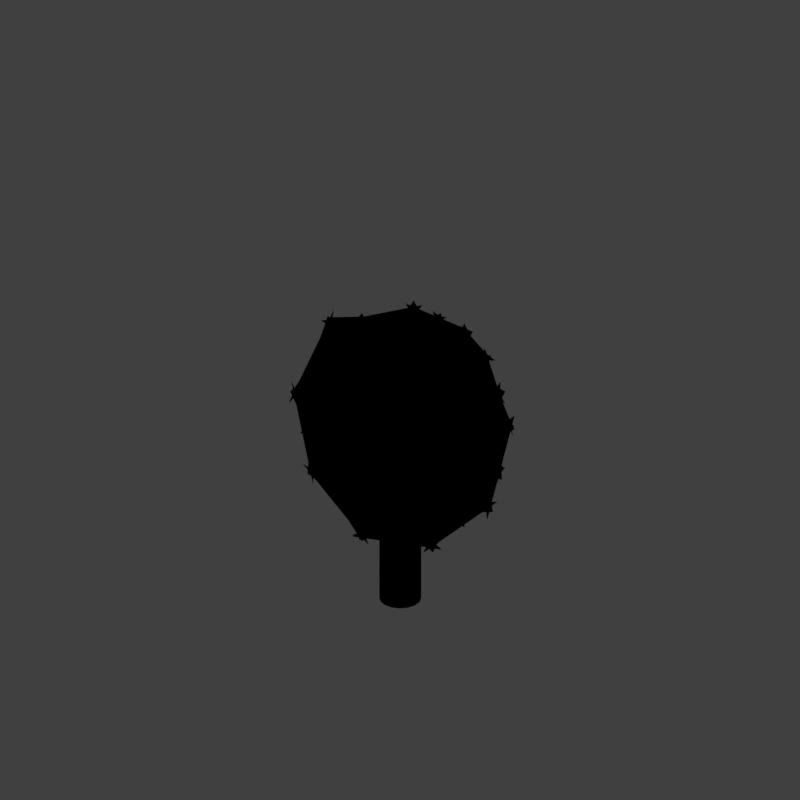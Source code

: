 # Source: ts1_V001.blend  (saved by Blender 2.79.0; exported with 4.5.12 LTS)
import bpy
from mathutils import Matrix  # noqa: F401  (used for matrix-valued properties, if any)

bpy.ops.wm.read_factory_settings(use_empty=True)
scene = bpy.context.scene
scene.name = 'Scene'

# ---- collections
col_collection_1 = bpy.data.collections.new('Collection 1'); scene.collection.children.link(col_collection_1)

# ---- materials (node trees are filled in below, after node groups)
mat_bush_alpha_sansdisplace = bpy.data.materials.new('bush alpha sansdisplace')
mat_bush_alpha_sansdisplace.alpha_threshold = 0.0
mat_bush_alpha_sansdisplace.use_transparent_shadow = False
mat_bush_alpha_sansdisplace.diffuse_color = (0.227, 0.4072, 0.07036, 1.0)
mat_bush_alpha_sansdisplace.roughness = 0.5
mat_bush = bpy.data.materials.new('Bush')
mat_bush.alpha_threshold = 0.0
mat_bush.use_transparent_shadow = False
mat_bush.diffuse_color = (0.2437, 0.3946, 0.07795, 1.0)
mat_bush.specular_color = (0.3115, 0.5312, 0.09198)
mat_bush.roughness = 0.5
mat_bush.specular_intensity = 0.8686
mat_guide = bpy.data.materials.new('guide')
mat_guide.alpha_threshold = 0.0
mat_guide.use_transparent_shadow = False
mat_guide.diffuse_color = (1.0, 0.0, 0.004819, 1.0)
mat_guide.roughness = 0.5
mat_bark_001 = bpy.data.materials.new('Bark.001')
mat_bark_001.alpha_threshold = 0.0
mat_bark_001.use_transparent_shadow = False
mat_bark_001.diffuse_color = (0.3728, 0.2156, 0.1402, 1.0)
mat_bark_001.roughness = 0.5
mat_bark_001.specular_intensity = 0.173
mat_bark_001.line_color = (0.0, 0.0, 0.0, 1.0)
mat_bark_stump_001 = bpy.data.materials.new('Bark_stump.001')
mat_bark_stump_001.alpha_threshold = 0.0
mat_bark_stump_001.use_transparent_shadow = False
mat_bark_stump_001.roughness = 0.5

# ---- material node trees

# ---- world
world_world = bpy.data.worlds.new('World'); scene.world = world_world
world_world.color = (0.05088, 0.05088, 0.05088)
world_world.use_sun_shadow = False
world_world.sun_shadow_jitter_overblur = 0.0
world_world.cycles.sampling_method = 'MANUAL'
world_world.light_settings.distance = 0.0

# ---- cameras
cam_camera = bpy.data.cameras.new('Camera')
cam_camera.type = 'ORTHO'
cam_camera.sensor_fit = 'HORIZONTAL'
cam_camera.clip_start = 220.0
cam_camera.clip_end = 340.0
cam_camera.lens = 35.0
cam_camera.sensor_width = 1.0
cam_camera.sensor_height = 18.0
cam_camera.ortho_scale = 8.486
cam_camera.shift_x = -0.000345
cam_camera.shift_y = 0.25
cam_camera.dof.focus_distance = 0.0
cam_camera.dof.aperture_fstop = 128.0
cam_camera.dof.aperture_blades = 6

# ---- lights
light_lightdome = bpy.data.lights.new('LightDome', 'SUN')
light_lightdome.transmission_factor = 0.0
light_lightdome.angle = 0.1993
light_lightdome.energy = 0.1
light_lightdome.shadow_buffer_clip_start = 0.5
light_lightdome.shadow_soft_size = 0.1
light_lightdome.shadow_cascade_max_distance = 1000.0
light_fillerlight = bpy.data.lights.new('FillerLight', 'SUN')
light_fillerlight.transmission_factor = 0.0
light_fillerlight.angle = 0.9273
light_fillerlight.energy = 0.5
light_fillerlight.shadow_buffer_clip_start = 0.5
light_fillerlight.shadow_soft_size = 0.5
light_fillerlight.shadow_cascade_max_distance = 1000.0
light_mainlight = bpy.data.lights.new('MainLight', 'SUN')
light_mainlight.transmission_factor = 0.0
light_mainlight.angle = 0.9273
light_mainlight.energy = 1.3
light_mainlight.shadow_buffer_clip_start = 0.5
light_mainlight.shadow_soft_size = 0.5
light_mainlight.shadow_cascade_max_distance = 1000.0

# ---- meshes
me_icosphere = bpy.data.meshes.new('Icosphere')
me_icosphere.from_pydata([(-0.07874, -0.0154, -1.323), (0.89, -0.6458, -0.6355), (-0.3565, -1.065, -0.4473), (-1.043, 0.05406, -0.4304), (-0.2453, 1.092, -0.4177), (0.8438, 0.7232, -0.453), (0.2724, -0.9173, 0.9965), (-0.6742, -0.5955, 0.9498), (-0.7246, 0.5128, 0.8977), (0.2961, 0.8718, 0.8212), (0.9286, -0.03302, 0.8051), (-0.05229, -0.02623, 1.064), (-0.2795, -0.611, -1.265), (0.4749, -0.3144, -1.35), (0.2493, -1.091, -0.7504), (1.038, -0.00984, -0.7412), (0.5797, 0.2855, -1.23), (-0.607, 0.111, -1.238), (-0.8481, -0.5541, -0.5206), (-0.0499, 0.6672, -1.182), (-0.7371, 0.7034, -0.5401), (0.4298, 1.012, -0.6944), (1.059, -0.5179, 0.113), (1.152, 0.2931, -0.02086), (-0.06001, -1.227, 0.2514), (0.6087, -1.074, -0.01178), (-1.06, -0.299, 0.2233), (-0.6964, -0.942, 0.1127), (-0.5685, 1.059, 0.2576), (-1.033, 0.4649, 0.06099), (0.7809, 0.9579, 0.1262), (0.1235, 1.249, 0.01394), (0.6395, -0.6716, 0.7951), (-0.3232, -0.8821, 0.9915), (-0.8314, 0.02244, 0.958), (-0.175, 0.8162, 1.063), (0.7803, 0.4492, 0.8929), (0.08811, -0.6332, 0.9631), (0.5353, -0.1592, 1.067), (-0.4593, -0.3163, 1.048), (-0.3666, 0.2926, 1.035), (0.2708, 0.387, 1.017), (-0.2488, -0.7092, -1.214), (-0.09645, -0.5878, -1.357), (-0.1411, -0.7502, -1.221), (-0.06611, -0.6922, -1.293), (-0.2022, -0.5477, -1.336), (-0.01196, 0.08558, -1.319), (0.09506, 0.04639, -1.325), (0.09363, -0.07935, -1.334), (-0.01421, -0.1172, -1.335), (0.4114, -0.4152, -1.346), (0.6024, -0.4178, -1.245), (0.4434, -0.5186, -1.299), (0.5723, -0.3173, -1.297), (0.5369, -0.5184, -1.25), (0.8272, -0.7441, -0.6324), (0.7736, -0.75, -0.7612), (0.8755, -0.5917, -0.7663), (0.804, -0.6561, -0.8488), (0.4059, -0.9825, -0.9064), (0.2342, -1.039, -0.8809), (0.3132, -0.9901, -0.9661), (0.4237, -1.033, -0.7685), (0.3462, -1.092, -0.6977), (-0.3756, -1.012, -0.5847), (-0.2517, -1.101, -0.4675), (-0.2061, -1.077, -0.6089), (-0.282, -1.023, -0.6824), (1.008, 0.09282, -0.7894), (0.9495, -0.1161, -0.9359), (0.9536, 0.09163, -0.918), (0.9279, -0.01296, -0.9938), (1.006, -0.1142, -0.812), (0.4822, 0.2819, -1.288), (0.6104, 0.3872, -1.171), (0.4195, 0.3834, -1.278), (0.4537, 0.4883, -1.208), (0.5471, 0.4884, -1.159), (0.9069, 0.6259, -0.4639), (0.8873, 0.5673, -0.5867), (0.7857, 0.7269, -0.5763), (0.8142, 0.6306, -0.6645), (-0.6828, 0.05108, -1.165), (-0.5258, -0.07211, -1.308), (-0.6842, -0.06972, -1.174), (-0.6082, -0.1315, -1.246), (-0.5259, 0.0497, -1.309), (-0.694, -0.6835, -0.6624), (-0.8034, -0.5231, -0.6618), (-0.7309, -0.5912, -0.7316), (-0.7367, -0.715, -0.5285), (-0.8169, -0.6582, -0.457), (-1.002, 0.09058, -0.5639), (-1.043, -0.06494, -0.4294), (-0.9999, -0.09763, -0.5613), (-0.9736, -0.003401, -0.6361), (-0.1253, 0.7267, -1.11), (-0.1871, 0.5228, -1.238), (-0.2338, 0.6868, -1.11), (-0.265, 0.5879, -1.169), (-0.08052, 0.5621, -1.25), (-0.8019, 0.5099, -0.678), (-0.6924, 0.6722, -0.6727), (-0.7272, 0.5776, -0.7414), (-0.8505, 0.5425, -0.5463), (-0.8188, 0.6463, -0.4779), (-0.1979, 1.059, -0.5489), (-0.351, 1.056, -0.4058), (-0.3706, 0.9944, -0.5291), (-0.2741, 1.002, -0.6192), (0.2382, 1.015, -0.8087), (0.4132, 0.9561, -0.819), (0.3186, 0.9615, -0.8741), (0.255, 1.07, -0.6846), (0.352, 1.072, -0.6256), (1.085, -0.4142, 0.1885), (1.095, -0.4168, -0.1029), (1.115, -0.3152, 0.101), (1.125, -0.3204, -0.04074), (1.058, -0.5152, -0.03666), (1.125, 0.3956, -0.08293), (1.144, 0.2832, 0.1138), (1.094, 0.4897, -0.005917), (1.095, 0.4884, 0.1438), (1.117, 0.3844, 0.2014), (0.9612, -0.1273, 0.7271), (1.017, -0.08541, 0.6283), (0.9673, 0.06404, 0.738), (1.021, 0.02979, 0.6367), (0.03262, -1.22, 0.3111), (0.02933, -1.229, 0.003496), (0.1228, -1.22, 0.2146), (0.1178, -1.229, 0.06991), (-0.05835, -1.228, 0.08847), (0.6844, -1.02, -0.09307), (0.5982, -1.07, 0.1302), (0.753, -0.9658, -0.03629), (0.7515, -0.9644, 0.1266), (0.6723, -1.014, 0.2118), (0.207, -0.9794, 0.9386), (0.2553, -1.02, 0.8488), (0.362, -0.9232, 0.9108), (0.3483, -0.9856, 0.8305), (-1.022, -0.3949, 0.2922), (-1.042, -0.3874, 0.01398), (-0.9942, -0.4912, 0.2201), (-1.009, -0.4841, 0.08179), (-1.065, -0.2985, 0.0834), (-0.6241, -0.9987, 0.04569), (-0.6917, -0.9323, 0.2575), (-0.5477, -1.054, 0.1209), (-0.5425, -1.055, 0.2608), (-0.6143, -0.9899, 0.3304), (-0.7488, -0.5433, 0.874), (-0.7694, -0.6015, 0.7892), (-0.6498, -0.6862, 0.8798), (-0.7098, -0.6869, 0.792), (-0.6427, 0.9926, 0.3207), (-0.6458, 1.017, 0.03887), (-0.7203, 0.9327, 0.2511), (-0.7229, 0.9519, 0.1057), (-0.569, 1.064, 0.1211), (-1.06, 0.3733, -0.0007184), (-1.018, 0.4602, 0.1993), (-1.08, 0.2714, 0.0692), (-1.08, 0.2656, 0.2056), (-1.044, 0.3627, 0.274), (-0.7026, 0.616, 0.8272), (-0.7627, 0.6309, 0.7385), (-0.7997, 0.4677, 0.8148), (-0.8208, 0.5435, 0.7302), (0.7006, 1.011, 0.1917), (0.7091, 1.024, -0.08359), (0.6241, 1.067, 0.1153), (0.6324, 1.076, -0.0194), (0.7812, 0.9623, -0.01437), (0.03086, 1.254, -0.03815), (0.1267, 1.232, 0.1591), (-0.06059, 1.242, 0.05181), (-0.06105, 1.239, 0.1925), (0.03361, 1.233, 0.2476), (0.3908, 0.8901, 0.7298), (0.3765, 0.9674, 0.6393), (0.2276, 0.9417, 0.7504), (0.2784, 0.9969, 0.6547), (0.7953, -0.5659, 0.6858), (0.6935, -0.709, 0.6937), (0.7713, -0.6562, 0.6666), (0.7466, -0.5234, 0.7758), (0.6685, -0.5764, 0.8579), (-0.1825, -0.9971, 0.9059), (-0.3368, -0.9438, 0.9111), (-0.269, -0.9996, 0.8927), (-0.1627, -0.9377, 0.991), (-0.2357, -0.8785, 1.058), (-0.8851, -0.1505, 0.8754), (-0.8916, 0.02292, 0.8702), (-0.9206, -0.05825, 0.8501), (-0.825, -0.1648, 0.9641), (-0.8005, -0.07297, 1.027), (-0.3574, 0.8351, 0.9864), (-0.195, 0.8927, 0.9778), (-0.2855, 0.9051, 0.9538), (-0.3447, 0.7556, 1.078), (-0.2527, 0.7492, 1.13), (0.7325, 0.6468, 0.7958), (0.8321, 0.5074, 0.7967), (0.8106, 0.6049, 0.7623), (0.6756, 0.6021, 0.895), (0.7019, 0.5021, 0.9577), (0.1111, -0.5427, 0.9827), (0.2464, -0.6472, 0.9317), (0.2721, -0.5616, 0.946), (0.1564, -0.6832, 0.9301), (0.2051, -0.507, 0.964), (0.6074, -0.09979, 1.043), (0.4567, -0.1147, 1.101), (0.607, -0.0004804, 1.049), (0.5382, 0.05146, 1.082), (0.4599, -0.003414, 1.11), (-0.05183, -0.1265, 1.057), (0.03789, 0.007465, 1.065), (0.09611, -0.07003, 1.058), (0.04048, -0.1518, 1.059), (-0.3724, -0.3138, 1.061), (-0.4265, -0.4796, 1.027), (-0.3419, -0.4812, 1.044), (-0.4852, -0.4006, 1.034), (-0.3137, -0.3998, 1.064), (-0.3319, 0.1994, 1.061), (-0.5076, 0.2131, 1.019), (-0.4801, 0.124, 1.028), (-0.4512, 0.2933, 1.018), (-0.389, 0.1109, 1.052), (0.1985, 0.3159, 1.049), (0.1503, 0.5017, 1.006), (0.07861, 0.4439, 1.03), (0.2429, 0.4736, 1.008), (0.09925, 0.3463, 1.065)], [], [(47, 52, 42), (56, 51, 69), (48, 44, 83), (49, 85, 97), (50, 99, 75), (57, 71, 116), (65, 60, 130), (93, 88, 144), (107, 102, 158), (80, 111, 172), (59, 118, 136), (68, 132, 150), (96, 146, 164), (110, 160, 178), (82, 174, 122), (141, 186, 211), (155, 191, 225), (169, 196, 230), (183, 201, 235), (127, 206, 217), (216, 236, 221), (38, 208, 237), (207, 185, 239), (238, 231, 224), (41, 203, 232), (202, 171, 234), (233, 226, 223), (40, 198, 227), (197, 157, 229), (228, 212, 222), (39, 193, 213), (192, 143, 215), (214, 218, 11), (37, 188, 219), (187, 129, 220), (121, 209, 126), (23, 175, 210), (173, 184, 36), (177, 204, 182), (31, 161, 205), (159, 170, 35), (163, 199, 168), (29, 147, 200), (145, 156, 34), (149, 194, 154), (27, 133, 195), (131, 142, 33), (135, 189, 140), (25, 119, 190), (117, 128, 32), (176, 179, 9), (30, 113, 180), (112, 109, 181), (162, 165, 8), (28, 104, 166), (103, 95, 167), (148, 151, 7), (26, 90, 152), (89, 67, 153), (134, 137, 6), (24, 62, 138), (61, 58, 139), (120, 123, 10), (22, 72, 124), (70, 81, 125), (74, 114, 79), (16, 100, 115), (98, 108, 21), (101, 105, 4), (19, 86, 106), (84, 94, 20), (87, 91, 3), (17, 45, 92), (43, 66, 18), (73, 76, 5), (15, 53, 77), (55, 0, 78), (46, 63, 2), (12, 54, 64), (13, 1, 14)])
me_icosphere.materials.append(mat_bush_alpha_sansdisplace)
me_icosphere.materials.append(mat_bush)
me_icosphere.use_remesh_preserve_volume = False
me_icosphere.use_remesh_preserve_attributes = False
me_icosphere.use_mirror_vertex_groups = False
me_icosphere.update()
me_plane_001 = bpy.data.meshes.new('Plane.001')
me_plane_001.from_pydata([(-2.0, -2.0, 0.0), (2.0, -2.0, 0.0), (-2.0, 2.0, 0.0), (2.0, 2.0, 0.0), (-1.864, 1.864, 0.0), (-1.864, -1.864, 0.0), (1.864, -1.864, 0.0), (1.864, 1.864, 0.0)], [], [(5, 4, 2, 0), (6, 5, 0, 1), (7, 6, 1, 3), (4, 7, 3, 2)])
me_plane_001.materials.append(mat_guide)
me_plane_001.use_remesh_preserve_volume = False
me_plane_001.use_remesh_preserve_attributes = False
me_plane_001.use_mirror_vertex_groups = False
me_plane_001.update()
me_cube_001 = bpy.data.meshes.new('Cube.001')
me_cube_001.from_pydata([(-2.0, -2.0, 0.0), (-2.0, -2.0, 1.633), (-2.0, 2.0, 0.0), (-2.0, 2.0, 1.633), (2.0, -2.0, 0.0), (2.0, -2.0, 1.633), (2.0, 2.0, 0.0), (2.0, 2.0, 1.633)], [], [(0, 1, 3, 2), (2, 3, 7, 6), (6, 7, 5, 4), (4, 5, 1, 0), (2, 6, 4, 0), (7, 3, 1, 5)])
me_cube_001.use_remesh_preserve_volume = False
me_cube_001.use_remesh_preserve_attributes = False
me_cube_001.use_mirror_vertex_groups = False
me_cube_001.update()
me_circle_001 = bpy.data.meshes.new('Circle.001')
me_circle_001.from_pydata([(0.0, 1.0, 0.0), (-0.3827, 0.9239, 0.0), (-0.7071, 0.7071, 0.0), (-0.9239, 0.3827, 0.0), (-1.0, -4.371e-08, 0.0), (-0.9239, -0.3827, 0.0), (-0.7071, -0.7071, 0.0), (-0.3827, -0.9239, 0.0), (-1.51e-07, -1.0, 0.0), (0.3827, -0.9239, 0.0), (0.7071, -0.7071, 0.0), (0.9239, -0.3827, 0.0), (1.0, 1.192e-08, 0.0), (0.9239, 0.3827, 0.0), (0.7071, 0.7071, 0.0), (0.3827, 0.9239, 0.0), (0.0, 1.0, 1.9), (-0.3827, 0.9239, 1.9), (-0.7071, 0.7071, 1.9), (-0.9239, 0.3827, 1.9), (-1.0, -4.371e-08, 1.9), (-0.9239, -0.3827, 1.9), (-0.7071, -0.7071, 1.9), (-0.3827, -0.9239, 1.9), (-1.51e-07, -1.0, 1.9), (0.3827, -0.9239, 1.9), (0.7071, -0.7071, 1.9), (0.9239, -0.3827, 1.9), (1.0, 1.192e-08, 1.9), (0.9239, 0.3827, 1.9), (0.7071, 0.7071, 1.9), (0.3827, 0.9239, 1.9), (-4.005e-08, 2.794e-09, 1.9), (2.407, -3.127, 2.239), (2.342, -3.166, 2.241), (2.298, -3.225, 2.238), (2.279, -3.295, 2.229), (2.286, -3.367, 2.217), (2.322, -3.432, 2.208), (2.382, -3.477, 2.201), (2.457, -3.496, 2.196), (2.534, -3.484, 2.192), (2.601, -3.445, 2.189), (2.646, -3.384, 2.19), (2.664, -3.312, 2.194), (2.653, -3.239, 2.204), (2.615, -3.177, 2.217), (2.556, -3.132, 2.228), (2.482, -3.115, 2.235), (2.286, -2.625, 2.641), (2.217, -2.665, 2.641), (2.169, -2.727, 2.641), (2.148, -2.801, 2.64), (2.155, -2.877, 2.636), (2.19, -2.948, 2.632), (2.254, -3.0, 2.632), (2.336, -3.022, 2.633), (2.422, -3.01, 2.633), (2.496, -2.965, 2.633), (2.545, -2.896, 2.632), (2.56, -2.817, 2.634), (2.544, -2.741, 2.637), (2.502, -2.678, 2.64), (2.44, -2.633, 2.641), (2.365, -2.614, 2.641), (2.35, -2.806, 2.616), (2.266, -3.117, 1.892), (2.337, -3.083, 1.885), (2.213, -3.176, 1.895), (2.19, -3.249, 1.895), (2.201, -3.323, 1.896), (2.24, -3.389, 1.909), (2.298, -3.442, 1.91), (2.371, -3.469, 1.901), (2.449, -3.464, 1.891), (2.52, -3.429, 1.883), (2.572, -3.37, 1.881), (2.597, -3.297, 1.883), (2.589, -3.222, 1.888), (2.549, -3.156, 1.89), (2.486, -3.107, 1.879), (2.415, -3.079, 1.877), (1.527, -2.269, 1.723), (1.61, -2.235, 1.712), (1.465, -2.333, 1.726), (1.435, -2.415, 1.722), (1.444, -2.499, 1.713), (1.495, -2.567, 1.712), (1.56, -2.621, 1.742), (1.629, -2.666, 1.745), (1.714, -2.67, 1.732), (1.794, -2.638, 1.722), (1.855, -2.576, 1.719), (1.883, -2.497, 1.722), (1.868, -2.42, 1.723), (1.824, -2.352, 1.694), (1.774, -2.279, 1.683), (1.698, -2.238, 1.697), (-2.457, -2.85, 2.143), (-2.519, -2.781, 2.148), (-2.601, -2.74, 2.151), (-2.692, -2.734, 2.152), (-2.778, -2.764, 2.151), (-2.845, -2.825, 2.148), (-2.883, -2.908, 2.143), (-2.887, -3.0, 2.137), (-2.856, -3.088, 2.131), (-2.794, -3.157, 2.126), (-2.712, -3.198, 2.123), (-2.621, -3.204, 2.122), (-2.535, -3.174, 2.123), (-2.468, -3.113, 2.126), (-2.43, -3.03, 2.131), (-2.426, -2.938, 2.137), (-2.005, -2.638, 2.564), (-2.067, -2.568, 2.565), (-2.15, -2.528, 2.569), (-2.241, -2.522, 2.573), (-2.326, -2.552, 2.578), (-2.392, -2.614, 2.583), (-2.43, -2.697, 2.587), (-2.434, -2.79, 2.589), (-2.402, -2.877, 2.59), (-2.34, -2.947, 2.588), (-2.258, -2.987, 2.585), (-2.167, -2.993, 2.581), (-2.082, -2.963, 2.576), (-2.015, -2.901, 2.571), (-1.977, -2.818, 2.567), (-1.974, -2.725, 2.564), (-2.204, -2.757, 2.577), (-2.493, -2.715, 1.866), (-2.436, -2.787, 1.856), (-2.573, -2.669, 1.869), (-2.663, -2.657, 1.866), (-2.75, -2.68, 1.856), (-2.821, -2.736, 1.841), (-2.864, -2.815, 1.824), (-2.873, -2.905, 1.806), (-2.847, -2.993, 1.792), (-2.789, -3.066, 1.782), (-2.71, -3.112, 1.779), (-2.619, -3.124, 1.782), (-2.533, -3.1, 1.792), (-2.462, -3.045, 1.807), (-2.419, -2.966, 1.824), (-2.41, -2.875, 1.841), (-1.848, -1.875, 1.714), (-1.795, -1.95, 1.703), (-1.925, -1.825, 1.717), (-2.014, -1.807, 1.713), (-2.102, -1.825, 1.7), (-2.175, -1.875, 1.682), (-2.222, -1.951, 1.661), (-2.236, -2.04, 1.64), (-2.215, -2.129, 1.623), (-2.162, -2.204, 1.611), (-2.085, -2.255, 1.608), (-1.996, -2.273, 1.613), (-1.908, -2.255, 1.625), (-1.835, -2.204, 1.643), (-1.788, -2.129, 1.664), (-1.774, -2.04, 1.685), (-3.687, 1.824, 2.22), (-3.631, 1.903, 2.225), (-3.609, 1.995, 2.228), (-3.624, 2.088, 2.23), (-3.674, 2.168, 2.229), (-3.751, 2.221, 2.225), (-3.844, 2.241, 2.22), (-3.938, 2.224, 2.214), (-4.019, 2.172, 2.208), (-4.075, 2.094, 2.203), (-4.097, 2.001, 2.2), (-4.082, 1.908, 2.198), (-4.033, 1.828, 2.199), (-3.955, 1.775, 2.203), (-3.863, 1.755, 2.208), (-3.769, 1.773, 2.214), (-3.369, 1.417, 2.656), (-3.313, 1.495, 2.658), (-3.291, 1.588, 2.661), (-3.306, 1.681, 2.666), (-3.356, 1.76, 2.671), (-3.434, 1.813, 2.676), (-3.527, 1.832, 2.68), (-3.621, 1.814, 2.683), (-3.702, 1.762, 2.683), (-3.758, 1.684, 2.682), (-3.78, 1.591, 2.678), (-3.764, 1.498, 2.674), (-3.714, 1.419, 2.668), (-3.637, 1.366, 2.663), (-3.544, 1.347, 2.659), (-3.45, 1.365, 2.657), (-3.535, 1.59, 2.67), (-3.559, 1.892, 1.933), (-3.619, 1.817, 1.923), (-3.531, 1.983, 1.937), (-3.54, 2.077, 1.933), (-3.583, 2.159, 1.923), (-3.656, 2.218, 1.907), (-3.745, 2.243, 1.889), (-3.839, 2.231, 1.872), (-3.922, 2.185, 1.856), (-3.982, 2.11, 1.846), (-4.01, 2.019, 1.843), (-4.001, 1.925, 1.846), (-3.957, 1.843, 1.856), (-3.885, 1.784, 1.872), (-3.795, 1.759, 1.89), (-3.702, 1.771, 1.908), (-2.562, 1.434, 1.776), (-2.626, 1.363, 1.764), (-2.529, 1.523, 1.779), (-2.531, 1.617, 1.774), (-2.57, 1.702, 1.761), (-2.638, 1.764, 1.743), (-2.725, 1.794, 1.721), (-2.818, 1.788, 1.699), (-2.903, 1.746, 1.681), (-2.967, 1.675, 1.67), (-3.0, 1.586, 1.666), (-2.998, 1.492, 1.671), (-2.959, 1.407, 1.684), (-2.891, 1.345, 1.703), (-2.804, 1.315, 1.724), (-2.711, 1.321, 1.746), (2.119, 3.574, 2.109), (2.188, 3.516, 2.114), (2.274, 3.489, 2.117), (2.363, 3.496, 2.118), (2.441, 3.538, 2.117), (2.497, 3.607, 2.114), (2.522, 3.693, 2.109), (2.512, 3.783, 2.104), (2.468, 3.863, 2.098), (2.399, 3.921, 2.093), (2.313, 3.949, 2.09), (2.224, 3.941, 2.088), (2.146, 3.899, 2.09), (2.09, 3.83, 2.093), (2.065, 3.744, 2.097), (2.075, 3.654, 2.103), (1.713, 3.301, 2.522), (1.783, 3.243, 2.523), (1.869, 3.216, 2.526), (1.958, 3.224, 2.531), (2.036, 3.266, 2.535), (2.091, 3.335, 2.54), (2.115, 3.422, 2.544), (2.105, 3.512, 2.546), (2.061, 3.592, 2.547), (1.991, 3.65, 2.545), (1.905, 3.677, 2.542), (1.816, 3.669, 2.538), (1.738, 3.627, 2.533), (1.683, 3.557, 2.528), (1.659, 3.471, 2.524), (1.669, 3.381, 2.522), (1.887, 3.446, 2.534), (2.174, 3.448, 1.838), (2.107, 3.51, 1.828), (2.258, 3.416, 1.841), (2.347, 3.418, 1.838), (2.428, 3.453, 1.828), (2.487, 3.517, 1.814), (2.517, 3.6, 1.797), (2.512, 3.689, 1.78), (2.474, 3.771, 1.765), (2.408, 3.832, 1.756), (2.324, 3.865, 1.752), (2.234, 3.863, 1.756), (2.154, 3.827, 1.765), (2.094, 3.763, 1.78), (2.064, 3.68, 1.797), (2.069, 3.591, 1.814), (1.674, 2.539, 1.689), (1.612, 2.604, 1.678), (1.757, 2.502, 1.692), (1.846, 2.498, 1.688), (1.928, 2.528, 1.676), (1.991, 2.588, 1.658), (2.026, 2.668, 1.637), (2.026, 2.757, 1.617), (1.992, 2.84, 1.6), (1.93, 2.905, 1.589), (1.848, 2.942, 1.585), (1.759, 2.946, 1.59), (1.676, 2.915, 1.602), (1.613, 2.856, 1.62), (1.579, 2.775, 1.641), (1.578, 2.687, 1.661)], [], [(11, 27, 26, 10), (4, 20, 19, 3), (12, 28, 27, 11), (5, 21, 20, 4), (13, 29, 28, 12), (6, 22, 21, 5), (14, 30, 29, 13), (7, 23, 22, 6), (15, 31, 30, 14), (8, 24, 23, 7), (1, 17, 16, 0), (0, 16, 31, 15), (9, 25, 24, 8), (2, 18, 17, 1), (10, 26, 25, 9), (3, 19, 18, 2), (16, 32, 31), (25, 32, 24), (18, 32, 17), (26, 32, 25), (19, 32, 18), (27, 32, 26), (20, 32, 19), (28, 32, 27), (21, 32, 20), (29, 32, 28), (22, 32, 21), (30, 32, 29), (23, 32, 22), (31, 32, 30), (24, 32, 23), (17, 32, 16), (44, 60, 59, 43), (37, 53, 52, 36), (45, 61, 60, 44), (38, 54, 53, 37), (46, 62, 61, 45), (39, 55, 54, 38), (47, 63, 62, 46), (40, 56, 55, 39), (48, 64, 63, 47), (41, 57, 56, 40), (34, 50, 49, 33), (33, 49, 64, 48), (42, 58, 57, 41), (35, 51, 50, 34), (43, 59, 58, 42), (36, 52, 51, 35), (49, 65, 64), (58, 65, 57), (51, 65, 50), (59, 65, 58), (52, 65, 51), (60, 65, 59), (53, 65, 52), (61, 65, 60), (54, 65, 53), (62, 65, 61), (55, 65, 54), (63, 65, 62), (56, 65, 55), (64, 65, 63), (57, 65, 56), (50, 65, 49), (46, 45, 78, 79), (39, 38, 71, 72), (47, 46, 79, 80), (40, 39, 72, 73), (48, 47, 80, 81), (41, 40, 73, 74), (34, 33, 67, 66), (33, 48, 81, 67), (42, 41, 74, 75), (35, 34, 66, 68), (43, 42, 75, 76), (36, 35, 68, 69), (44, 43, 76, 77), (37, 36, 69, 70), (45, 44, 77, 78), (38, 37, 70, 71), (66, 67, 83, 82), (67, 81, 97, 83), (75, 74, 90, 91), (68, 66, 82, 84), (76, 75, 91, 92), (69, 68, 84, 85), (77, 76, 92, 93), (70, 69, 85, 86), (78, 77, 93, 94), (71, 70, 86, 87), (79, 78, 94, 95), (72, 71, 87, 88), (80, 79, 95, 96), (73, 72, 88, 89), (81, 80, 96, 97), (74, 73, 89, 90), (109, 125, 124, 108), (102, 118, 117, 101), (110, 126, 125, 109), (103, 119, 118, 102), (111, 127, 126, 110), (104, 120, 119, 103), (112, 128, 127, 111), (105, 121, 120, 104), (113, 129, 128, 112), (106, 122, 121, 105), (99, 115, 114, 98), (98, 114, 129, 113), (107, 123, 122, 106), (100, 116, 115, 99), (108, 124, 123, 107), (101, 117, 116, 100), (114, 130, 129), (123, 130, 122), (116, 130, 115), (124, 130, 123), (117, 130, 116), (125, 130, 124), (118, 130, 117), (126, 130, 125), (119, 130, 118), (127, 130, 126), (120, 130, 119), (128, 130, 127), (121, 130, 120), (129, 130, 128), (122, 130, 121), (115, 130, 114), (111, 110, 143, 144), (104, 103, 136, 137), (112, 111, 144, 145), (105, 104, 137, 138), (113, 112, 145, 146), (106, 105, 138, 139), (99, 98, 132, 131), (98, 113, 146, 132), (107, 106, 139, 140), (100, 99, 131, 133), (108, 107, 140, 141), (101, 100, 133, 134), (109, 108, 141, 142), (102, 101, 134, 135), (110, 109, 142, 143), (103, 102, 135, 136), (131, 132, 148, 147), (132, 146, 162, 148), (140, 139, 155, 156), (133, 131, 147, 149), (141, 140, 156, 157), (134, 133, 149, 150), (142, 141, 157, 158), (135, 134, 150, 151), (143, 142, 158, 159), (136, 135, 151, 152), (144, 143, 159, 160), (137, 136, 152, 153), (145, 144, 160, 161), (138, 137, 153, 154), (146, 145, 161, 162), (139, 138, 154, 155), (174, 190, 189, 173), (167, 183, 182, 166), (175, 191, 190, 174), (168, 184, 183, 167), (176, 192, 191, 175), (169, 185, 184, 168), (177, 193, 192, 176), (170, 186, 185, 169), (178, 194, 193, 177), (171, 187, 186, 170), (164, 180, 179, 163), (163, 179, 194, 178), (172, 188, 187, 171), (165, 181, 180, 164), (173, 189, 188, 172), (166, 182, 181, 165), (179, 195, 194), (188, 195, 187), (181, 195, 180), (189, 195, 188), (182, 195, 181), (190, 195, 189), (183, 195, 182), (191, 195, 190), (184, 195, 183), (192, 195, 191), (185, 195, 184), (193, 195, 192), (186, 195, 185), (194, 195, 193), (187, 195, 186), (180, 195, 179), (176, 175, 208, 209), (169, 168, 201, 202), (177, 176, 209, 210), (170, 169, 202, 203), (178, 177, 210, 211), (171, 170, 203, 204), (164, 163, 197, 196), (163, 178, 211, 197), (172, 171, 204, 205), (165, 164, 196, 198), (173, 172, 205, 206), (166, 165, 198, 199), (174, 173, 206, 207), (167, 166, 199, 200), (175, 174, 207, 208), (168, 167, 200, 201), (196, 197, 213, 212), (197, 211, 227, 213), (205, 204, 220, 221), (198, 196, 212, 214), (206, 205, 221, 222), (199, 198, 214, 215), (207, 206, 222, 223), (200, 199, 215, 216), (208, 207, 223, 224), (201, 200, 216, 217), (209, 208, 224, 225), (202, 201, 217, 218), (210, 209, 225, 226), (203, 202, 218, 219), (211, 210, 226, 227), (204, 203, 219, 220), (239, 255, 254, 238), (232, 248, 247, 231), (240, 256, 255, 239), (233, 249, 248, 232), (241, 257, 256, 240), (234, 250, 249, 233), (242, 258, 257, 241), (235, 251, 250, 234), (243, 259, 258, 242), (236, 252, 251, 235), (229, 245, 244, 228), (228, 244, 259, 243), (237, 253, 252, 236), (230, 246, 245, 229), (238, 254, 253, 237), (231, 247, 246, 230), (244, 260, 259), (253, 260, 252), (246, 260, 245), (254, 260, 253), (247, 260, 246), (255, 260, 254), (248, 260, 247), (256, 260, 255), (249, 260, 248), (257, 260, 256), (250, 260, 249), (258, 260, 257), (251, 260, 250), (259, 260, 258), (252, 260, 251), (245, 260, 244), (241, 240, 273, 274), (234, 233, 266, 267), (242, 241, 274, 275), (235, 234, 267, 268), (243, 242, 275, 276), (236, 235, 268, 269), (229, 228, 262, 261), (228, 243, 276, 262), (237, 236, 269, 270), (230, 229, 261, 263), (238, 237, 270, 271), (231, 230, 263, 264), (239, 238, 271, 272), (232, 231, 264, 265), (240, 239, 272, 273), (233, 232, 265, 266), (261, 262, 278, 277), (262, 276, 292, 278), (270, 269, 285, 286), (263, 261, 277, 279), (271, 270, 286, 287), (264, 263, 279, 280), (272, 271, 287, 288), (265, 264, 280, 281), (273, 272, 288, 289), (266, 265, 281, 282), (274, 273, 289, 290), (267, 266, 282, 283), (275, 274, 290, 291), (268, 267, 283, 284), (276, 275, 291, 292), (269, 268, 284, 285)])
me_circle_001.polygons.foreach_set('use_smooth', [True] * 288)
me_circle_001.polygons.foreach_set('material_index', [0, 0, 0, 0, 0, 0, 0, 0, 0, 0, 0, 0, 0, 0, 0, 0, 1, 1, 1, 1, 1, 1, 1, 1, 1, 1, 1, 1, 1, 1, 1, 1, 0, 0, 0, 0, 0, 0, 0, 0, 0, 0, 0, 0, 0, 0, 0, 0, 1, 1, 1, 1, 1, 1, 1, 1, 1, 1, 1, 1, 1, 1, 1, 1, 0, 0, 0, 0, 0, 0, 0, 0, 0, 0, 0, 0, 0, 0, 0, 0, 0, 0, 0, 0, 0, 0, 0, 0, 0, 0, 0, 0, 0, 0, 0, 0, 0, 0, 0, 0, 0, 0, 0, 0, 0, 0, 0, 0, 0, 0, 0, 0, 1, 1, 1, 1, 1, 1, 1, 1, 1, 1, 1, 1, 1, 1, 1, 1, 0, 0, 0, 0, 0, 0, 0, 0, 0, 0, 0, 0, 0, 0, 0, 0, 0, 0, 0, 0, 0, 0, 0, 0, 0, 0, 0, 0, 0, 0, 0, 0, 0, 0, 0, 0, 0, 0, 0, 0, 0, 0, 0, 0, 0, 0, 0, 0, 1, 1, 1, 1, 1, 1, 1, 1, 1, 1, 1, 1, 1, 1, 1, 1, 0, 0, 0, 0, 0, 0, 0, 0, 0, 0, 0, 0, 0, 0, 0, 0, 0, 0, 0, 0, 0, 0, 0, 0, 0, 0, 0, 0, 0, 0, 0, 0, 0, 0, 0, 0, 0, 0, 0, 0, 0, 0, 0, 0, 0, 0, 0, 0, 1, 1, 1, 1, 1, 1, 1, 1, 1, 1, 1, 1, 1, 1, 1, 1, 0, 0, 0, 0, 0, 0, 0, 0, 0, 0, 0, 0, 0, 0, 0, 0, 0, 0, 0, 0, 0, 0, 0, 0, 0, 0, 0, 0, 0, 0, 0, 0])
_uv = me_circle_001.uv_layers.new(name='UVMap')
_uv.uv.foreach_set('vector', [0.8256, 0.449, 0.03922, 0.449, 0.03922, 0.4719, 0.8256, 0.4719, 0.8256, 0.2426, 0.03922, 0.2426, 0.03922, 0.2655, 0.8256, 0.2655, 0.8256, 0.4261, 0.03922, 0.4261, 0.03922, 0.449, 0.8256, 0.449, 0.8256, 0.5866, 0.03922, 0.5866, 0.03922, 0.6095, 0.8256, 0.6095, 0.8256, 0.4031, 0.03922, 0.4031, 0.03922, 0.4261, 0.8256, 0.4261, 0.8256, 0.5637, 0.03922, 0.5637, 0.03922, 0.5866, 0.8256, 0.5866, 0.8256, 0.3802, 0.03922, 0.3802, 0.03922, 0.4031, 0.8256, 0.4031, 0.8256, 0.5407, 0.03922, 0.5407, 0.03922, 0.5637, 0.8256, 0.5637, 0.8256, 0.3573, 0.03922, 0.3573, 0.03922, 0.3802, 0.8256, 0.3802, 0.8256, 0.5178, 0.03922, 0.5178, 0.03922, 0.5407, 0.8256, 0.5407, 0.8256, 0.3114, 0.03922, 0.3114, 0.03922, 0.3343, 0.8256, 0.3343, 0.8256, 0.3343, 0.03922, 0.3343, 0.03922, 0.3573, 0.8256, 0.3573, 0.8256, 0.4949, 0.03922, 0.4949, 0.03922, 0.5178, 0.8256, 0.5178, 0.8256, 0.2885, 0.03922, 0.2885, 0.03922, 0.3114, 0.8256, 0.3114, 0.8256, 0.4719, 0.03922, 0.4719, 0.03922, 0.4949, 0.8256, 0.4949, 0.8256, 0.2655, 0.03922, 0.2655, 0.03922, 0.2885, 0.8256, 0.2885, 0.5, 1.0, 0.5, 0.5, 0.6913, 0.9619, 0.6913, 0.03806, 0.5, 0.5, 0.5, 0.0, 0.1464, 0.8536, 0.5, 0.5, 0.3087, 0.9619, 0.8536, 0.1464, 0.5, 0.5, 0.6913, 0.03806, 0.03806, 0.6913, 0.5, 0.5, 0.1464, 0.8536, 0.9619, 0.3087, 0.5, 0.5, 0.8536, 0.1464, 0.0, 0.5, 0.5, 0.5, 0.03806, 0.6913, 1.0, 0.5, 0.5, 0.5, 0.9619, 0.3087, 0.03806, 0.3087, 0.5, 0.5, 0.0, 0.5, 0.9619, 0.6913, 0.5, 0.5, 1.0, 0.5, 0.1464, 0.1464, 0.5, 0.5, 0.03806, 0.3087, 0.8536, 0.8536, 0.5, 0.5, 0.9619, 0.6913, 0.3087, 0.03806, 0.5, 0.5, 0.1464, 0.1464, 0.6913, 0.9619, 0.5, 0.5, 0.8536, 0.8536, 0.5, 0.0, 0.5, 0.5, 0.3087, 0.03806, 0.3087, 0.9619, 0.5, 0.5, 0.5, 1.0, 0.4735, 1.422, 0.482, 1.662, 0.4801, 1.663, 0.4717, 1.422, 0.4645, 1.448, 0.4733, 1.672, 0.4746, 1.672, 0.4658, 1.45, 0.4749, 1.425, 0.4834, 1.662, 0.482, 1.662, 0.4735, 1.422, 0.464, 1.443, 0.4728, 1.672, 0.4733, 1.672, 0.4645, 1.448, 0.4755, 1.429, 0.484, 1.662, 0.4834, 1.662, 0.4749, 1.425, 0.4644, 1.438, 0.4731, 1.671, 0.4728, 1.672, 0.464, 1.443, 0.4752, 1.434, 0.4838, 1.663, 0.484, 1.662, 0.4755, 1.429, 0.4656, 1.432, 0.4743, 1.669, 0.4731, 1.671, 0.4644, 1.438, 0.4741, 1.44, 0.4828, 1.665, 0.4838, 1.663, 0.4752, 1.434, 0.4674, 1.427, 0.476, 1.667, 0.4743, 1.669, 0.4656, 1.432, 0.47, 1.449, 0.4788, 1.669, 0.481, 1.667, 0.4722, 1.445, 0.4722, 1.445, 0.481, 1.667, 0.4828, 1.665, 0.4741, 1.44, 0.4695, 1.423, 0.478, 1.665, 0.476, 1.667, 0.4674, 1.427, 0.4677, 1.451, 0.4766, 1.67, 0.4788, 1.669, 0.47, 1.449, 0.4717, 1.422, 0.4801, 1.663, 0.478, 1.665, 0.4695, 1.423, 0.4658, 1.45, 0.4746, 1.672, 0.4766, 1.67, 0.4677, 1.451, 0.481, 1.667, 0.4784, 1.667, 0.4828, 1.665, 0.478, 1.665, 0.4784, 1.667, 0.476, 1.667, 0.4766, 1.67, 0.4784, 1.667, 0.4788, 1.669, 0.4801, 1.663, 0.4784, 1.667, 0.478, 1.665, 0.4746, 1.672, 0.4784, 1.667, 0.4766, 1.67, 0.482, 1.662, 0.4784, 1.667, 0.4801, 1.663, 0.4733, 1.672, 0.4784, 1.667, 0.4746, 1.672, 0.4834, 1.662, 0.4784, 1.667, 0.482, 1.662, 0.4728, 1.672, 0.4784, 1.667, 0.4733, 1.672, 0.484, 1.662, 0.4784, 1.667, 0.4834, 1.662, 0.4731, 1.671, 0.4784, 1.667, 0.4728, 1.672, 0.4838, 1.663, 0.4784, 1.667, 0.484, 1.662, 0.4743, 1.669, 0.4784, 1.667, 0.4731, 1.671, 0.4828, 1.665, 0.4784, 1.667, 0.4838, 1.663, 0.476, 1.667, 0.4784, 1.667, 0.4743, 1.669, 0.4788, 1.669, 0.4784, 1.667, 0.481, 1.667, 0.4755, 1.429, 0.4749, 1.425, 0.4722, 1.263, 0.473, 1.272, 0.4644, 1.438, 0.464, 1.443, 0.4608, 1.294, 0.461, 1.283, 0.4752, 1.434, 0.4755, 1.429, 0.473, 1.272, 0.4729, 1.284, 0.4656, 1.432, 0.4644, 1.438, 0.461, 1.283, 0.4621, 1.271, 0.4741, 1.44, 0.4752, 1.434, 0.4729, 1.284, 0.4719, 1.295, 0.4674, 1.427, 0.4656, 1.432, 0.4621, 1.271, 0.4639, 1.262, 0.47, 1.449, 0.4722, 1.445, 0.4701, 1.305, 0.4677, 1.311, 0.4722, 1.445, 0.4741, 1.44, 0.4719, 1.295, 0.4701, 1.305, 0.4695, 1.423, 0.4674, 1.427, 0.4639, 1.262, 0.4661, 1.255, 0.4677, 1.451, 0.47, 1.449, 0.4677, 1.311, 0.4653, 1.313, 0.4717, 1.422, 0.4695, 1.423, 0.4661, 1.255, 0.4685, 1.253, 0.4658, 1.45, 0.4677, 1.451, 0.4653, 1.313, 0.4631, 1.311, 0.4735, 1.422, 0.4717, 1.422, 0.4685, 1.253, 0.4706, 1.256, 0.4645, 1.448, 0.4658, 1.45, 0.4631, 1.311, 0.4615, 1.304, 0.4749, 1.425, 0.4735, 1.422, 0.4706, 1.256, 0.4722, 1.263, 0.464, 1.443, 0.4645, 1.448, 0.4615, 1.304, 0.4608, 1.294, 0.4677, 1.311, 0.4701, 1.305, 0.4708, 1.263, 0.468, 1.27, 0.4701, 1.305, 0.4719, 1.295, 0.473, 1.252, 0.4708, 1.263, 0.4661, 1.255, 0.4639, 1.262, 0.4622, 1.212, 0.4649, 1.205, 0.4653, 1.313, 0.4677, 1.311, 0.468, 1.27, 0.4649, 1.272, 0.4685, 1.253, 0.4661, 1.255, 0.4649, 1.205, 0.4678, 1.203, 0.4631, 1.311, 0.4653, 1.313, 0.4649, 1.272, 0.462, 1.269, 0.4706, 1.256, 0.4685, 1.253, 0.4678, 1.203, 0.4706, 1.206, 0.4615, 1.304, 0.4631, 1.311, 0.462, 1.269, 0.4599, 1.261, 0.4722, 1.263, 0.4706, 1.256, 0.4706, 1.206, 0.4727, 1.214, 0.4608, 1.294, 0.4615, 1.304, 0.4599, 1.261, 0.4588, 1.25, 0.473, 1.272, 0.4722, 1.263, 0.4727, 1.214, 0.4739, 1.225, 0.461, 1.283, 0.4608, 1.294, 0.4588, 1.25, 0.4589, 1.236, 0.4729, 1.284, 0.473, 1.272, 0.4739, 1.225, 0.474, 1.238, 0.4621, 1.271, 0.461, 1.283, 0.4589, 1.236, 0.4601, 1.223, 0.4719, 1.295, 0.4729, 1.284, 0.474, 1.238, 0.473, 1.252, 0.4639, 1.262, 0.4621, 1.271, 0.4601, 1.223, 0.4622, 1.212, 0.3592, 1.496, 0.3847, 1.711, 0.3822, 1.716, 0.3566, 1.499, 0.3534, 1.524, 0.38, 1.724, 0.3825, 1.72, 0.3559, 1.523, 0.3617, 1.495, 0.3871, 1.708, 0.3847, 1.711, 0.3592, 1.496, 0.3516, 1.522, 0.3781, 1.726, 0.38, 1.724, 0.3534, 1.524, 0.3635, 1.497, 0.3889, 1.706, 0.3871, 1.708, 0.3617, 1.495, 0.3507, 1.519, 0.3771, 1.727, 0.3781, 1.726, 0.3516, 1.522, 0.3646, 1.501, 0.3901, 1.705, 0.3889, 1.706, 0.3635, 1.497, 0.3509, 1.514, 0.3772, 1.726, 0.3771, 1.727, 0.3507, 1.519, 0.3646, 1.505, 0.3903, 1.706, 0.3901, 1.705, 0.3646, 1.501, 0.3522, 1.508, 0.3781, 1.723, 0.3772, 1.726, 0.3509, 1.514, 0.3615, 1.516, 0.3877, 1.712, 0.3895, 1.708, 0.3635, 1.511, 0.3635, 1.511, 0.3895, 1.708, 0.3903, 1.706, 0.3646, 1.505, 0.3541, 1.503, 0.3799, 1.72, 0.3781, 1.723, 0.3522, 1.508, 0.3588, 1.521, 0.3853, 1.716, 0.3877, 1.712, 0.3615, 1.516, 0.3566, 1.499, 0.3822, 1.716, 0.3799, 1.72, 0.3541, 1.503, 0.3559, 1.523, 0.3825, 1.72, 0.3853, 1.716, 0.3588, 1.521, 0.3895, 1.708, 0.3837, 1.716, 0.3903, 1.706, 0.3799, 1.72, 0.3837, 1.716, 0.3781, 1.723, 0.3853, 1.716, 0.3837, 1.716, 0.3877, 1.712, 0.3822, 1.716, 0.3837, 1.716, 0.3799, 1.72, 0.3825, 1.72, 0.3837, 1.716, 0.3853, 1.716, 0.3847, 1.711, 0.3837, 1.716, 0.3822, 1.716, 0.38, 1.724, 0.3837, 1.716, 0.3825, 1.72, 0.3871, 1.708, 0.3837, 1.716, 0.3847, 1.711, 0.3781, 1.726, 0.3837, 1.716, 0.38, 1.724, 0.3889, 1.706, 0.3837, 1.716, 0.3871, 1.708, 0.3771, 1.727, 0.3837, 1.716, 0.3781, 1.726, 0.3901, 1.705, 0.3837, 1.716, 0.3889, 1.706, 0.3772, 1.726, 0.3837, 1.716, 0.3771, 1.727, 0.3903, 1.706, 0.3837, 1.716, 0.3901, 1.705, 0.3781, 1.723, 0.3837, 1.716, 0.3772, 1.726, 0.3877, 1.712, 0.3837, 1.716, 0.3895, 1.708, 0.3635, 1.497, 0.3617, 1.495, 0.3509, 1.339, 0.3533, 1.345, 0.3507, 1.519, 0.3516, 1.522, 0.341, 1.377, 0.3397, 1.368, 0.3646, 1.501, 0.3635, 1.497, 0.3533, 1.345, 0.3548, 1.355, 0.3509, 1.514, 0.3507, 1.519, 0.3397, 1.368, 0.3395, 1.357, 0.3646, 1.505, 0.3646, 1.501, 0.3548, 1.355, 0.3552, 1.365, 0.3522, 1.508, 0.3509, 1.514, 0.3395, 1.357, 0.3405, 1.348, 0.3615, 1.516, 0.3635, 1.511, 0.3544, 1.375, 0.3524, 1.382, 0.3635, 1.511, 0.3646, 1.505, 0.3552, 1.365, 0.3544, 1.375, 0.3541, 1.503, 0.3522, 1.508, 0.3405, 1.348, 0.3425, 1.34, 0.3588, 1.521, 0.3615, 1.516, 0.3524, 1.382, 0.3496, 1.387, 0.3566, 1.499, 0.3541, 1.503, 0.3425, 1.34, 0.3451, 1.336, 0.3559, 1.523, 0.3588, 1.521, 0.3496, 1.387, 0.3464, 1.387, 0.3592, 1.496, 0.3566, 1.499, 0.3451, 1.336, 0.348, 1.335, 0.3534, 1.524, 0.3559, 1.523, 0.3464, 1.387, 0.3434, 1.384, 0.3617, 1.495, 0.3592, 1.496, 0.348, 1.335, 0.3509, 1.339, 0.3516, 1.522, 0.3534, 1.524, 0.3434, 1.384, 0.341, 1.377, 0.3524, 1.382, 0.3544, 1.375, 0.3688, 1.308, 0.3667, 1.316, 0.3544, 1.375, 0.3552, 1.365, 0.3693, 1.297, 0.3688, 1.308, 0.3425, 1.34, 0.3405, 1.348, 0.3488, 1.274, 0.3511, 1.266, 0.3496, 1.387, 0.3524, 1.382, 0.3667, 1.316, 0.3633, 1.32, 0.3451, 1.336, 0.3425, 1.34, 0.3511, 1.266, 0.3543, 1.261, 0.3464, 1.387, 0.3496, 1.387, 0.3633, 1.32, 0.359, 1.32, 0.348, 1.335, 0.3451, 1.336, 0.3543, 1.261, 0.3582, 1.261, 0.3434, 1.384, 0.3464, 1.387, 0.359, 1.32, 0.3547, 1.316, 0.3509, 1.339, 0.348, 1.335, 0.3582, 1.261, 0.3621, 1.266, 0.341, 1.377, 0.3434, 1.384, 0.3547, 1.316, 0.3511, 1.307, 0.3533, 1.345, 0.3509, 1.339, 0.3621, 1.266, 0.3656, 1.274, 0.3397, 1.368, 0.341, 1.377, 0.3511, 1.307, 0.3488, 1.297, 0.3548, 1.355, 0.3533, 1.345, 0.3656, 1.274, 0.3681, 1.285, 0.3395, 1.357, 0.3397, 1.368, 0.3488, 1.297, 0.348, 1.285, 0.3552, 1.365, 0.3548, 1.355, 0.3681, 1.285, 0.3693, 1.297, 0.3405, 1.348, 0.3395, 1.357, 0.348, 1.285, 0.3488, 1.274, 0.1592, 1.685, 0.247, 1.896, 0.2406, 1.901, 0.1524, 1.688, 0.1436, 1.697, 0.2542, 1.893, 0.2638, 1.887, 0.1515, 1.694, 0.1656, 1.682, 0.2542, 1.891, 0.247, 1.896, 0.1592, 1.685, 0.1382, 1.698, 0.2447, 1.898, 0.2542, 1.893, 0.1436, 1.697, 0.171, 1.681, 0.2613, 1.885, 0.2542, 1.891, 0.1656, 1.682, 0.1361, 1.698, 0.2373, 1.902, 0.2447, 1.898, 0.1382, 1.698, 0.1746, 1.681, 0.2678, 1.881, 0.2613, 1.885, 0.171, 1.681, 0.1371, 1.697, 0.2334, 1.905, 0.2373, 1.902, 0.1361, 1.698, 0.1756, 1.682, 0.2728, 1.878, 0.2678, 1.881, 0.1746, 1.681, 0.1406, 1.694, 0.233, 1.906, 0.2334, 1.905, 0.1371, 1.697, 0.1682, 1.688, 0.2752, 1.879, 0.2755, 1.878, 0.1736, 1.685, 0.1736, 1.685, 0.2755, 1.878, 0.2728, 1.878, 0.1756, 1.682, 0.146, 1.691, 0.2357, 1.904, 0.233, 1.906, 0.1406, 1.694, 0.1604, 1.691, 0.2712, 1.882, 0.2752, 1.879, 0.1682, 1.688, 0.1524, 1.688, 0.2406, 1.901, 0.2357, 1.904, 0.146, 1.691, 0.1515, 1.694, 0.2638, 1.887, 0.2712, 1.882, 0.1604, 1.691, 0.2755, 1.878, 0.2542, 1.892, 0.2728, 1.878, 0.2357, 1.904, 0.2542, 1.892, 0.233, 1.906, 0.2712, 1.882, 0.2542, 1.892, 0.2752, 1.879, 0.2406, 1.901, 0.2542, 1.892, 0.2357, 1.904, 0.2638, 1.887, 0.2542, 1.892, 0.2712, 1.882, 0.247, 1.896, 0.2542, 1.892, 0.2406, 1.901, 0.2542, 1.893, 0.2542, 1.892, 0.2638, 1.887, 0.2542, 1.891, 0.2542, 1.892, 0.247, 1.896, 0.2447, 1.898, 0.2542, 1.892, 0.2542, 1.893, 0.2613, 1.885, 0.2542, 1.892, 0.2542, 1.891, 0.2373, 1.902, 0.2542, 1.892, 0.2447, 1.898, 0.2678, 1.881, 0.2542, 1.892, 0.2613, 1.885, 0.2334, 1.905, 0.2542, 1.892, 0.2373, 1.902, 0.2728, 1.878, 0.2542, 1.892, 0.2678, 1.881, 0.233, 1.906, 0.2542, 1.892, 0.2334, 1.905, 0.2752, 1.879, 0.2542, 1.892, 0.2755, 1.878, 0.171, 1.681, 0.1656, 1.682, 0.1387, 1.517, 0.1439, 1.521, 0.1361, 1.698, 0.1382, 1.698, 0.1127, 1.544, 0.1106, 1.538, 0.1746, 1.681, 0.171, 1.681, 0.1439, 1.521, 0.1475, 1.527, 0.1371, 1.697, 0.1361, 1.698, 0.1106, 1.538, 0.1115, 1.531, 0.1756, 1.682, 0.1746, 1.681, 0.1475, 1.527, 0.1485, 1.534, 0.1406, 1.694, 0.1371, 1.697, 0.1115, 1.531, 0.1148, 1.524, 0.1682, 1.688, 0.1736, 1.685, 0.1465, 1.541, 0.1413, 1.546, 0.1736, 1.685, 0.1756, 1.682, 0.1485, 1.534, 0.1465, 1.541, 0.146, 1.691, 0.1406, 1.694, 0.1148, 1.524, 0.1198, 1.519, 0.1604, 1.691, 0.1682, 1.688, 0.1413, 1.546, 0.1337, 1.55, 0.1524, 1.688, 0.146, 1.691, 0.1198, 1.519, 0.1259, 1.515, 0.1515, 1.694, 0.1604, 1.691, 0.1337, 1.55, 0.1252, 1.55, 0.1592, 1.685, 0.1524, 1.688, 0.1259, 1.515, 0.1324, 1.515, 0.1436, 1.697, 0.1515, 1.694, 0.1252, 1.55, 0.1177, 1.548, 0.1656, 1.682, 0.1592, 1.685, 0.1324, 1.515, 0.1387, 1.517, 0.1382, 1.698, 0.1436, 1.697, 0.1177, 1.548, 0.1127, 1.544, 0.1413, 1.546, 0.1465, 1.541, 0.1948, 1.433, 0.1905, 1.439, 0.1465, 1.541, 0.1485, 1.534, 0.193, 1.425, 0.1948, 1.433, 0.1198, 1.519, 0.1148, 1.524, 0.1304, 1.408, 0.1372, 1.402, 0.1337, 1.55, 0.1413, 1.546, 0.1905, 1.439, 0.1796, 1.442, 0.1259, 1.515, 0.1198, 1.519, 0.1372, 1.402, 0.1461, 1.399, 0.1252, 1.55, 0.1337, 1.55, 0.1796, 1.442, 0.1638, 1.442, 0.1324, 1.515, 0.1259, 1.515, 0.1461, 1.399, 0.1564, 1.399, 0.1177, 1.548, 0.1252, 1.55, 0.1638, 1.442, 0.1474, 1.439, 0.1387, 1.517, 0.1324, 1.515, 0.1564, 1.399, 0.1673, 1.403, 0.1127, 1.544, 0.1177, 1.548, 0.1474, 1.439, 0.1348, 1.433, 0.1439, 1.521, 0.1387, 1.517, 0.1673, 1.403, 0.1778, 1.409, 0.1106, 1.538, 0.1127, 1.544, 0.1348, 1.433, 0.1281, 1.425, 0.1475, 1.527, 0.1439, 1.521, 0.1778, 1.409, 0.1868, 1.417, 0.1115, 1.531, 0.1106, 1.538, 0.1281, 1.425, 0.127, 1.416, 0.1485, 1.534, 0.1475, 1.527, 0.1868, 1.417, 0.193, 1.425, 0.1148, 1.524, 0.1115, 1.531, 0.127, 1.416, 0.1304, 1.408, 0.7036, 1.547, 0.6796, 1.765, 0.6789, 1.765, 0.7026, 1.546, 0.6869, 1.547, 0.6638, 1.749, 0.663, 1.748, 0.6863, 1.548, 0.7034, 1.548, 0.6791, 1.763, 0.6796, 1.765, 0.7036, 1.547, 0.6887, 1.546, 0.6657, 1.752, 0.6638, 1.749, 0.6869, 1.547, 0.7018, 1.549, 0.6773, 1.76, 0.6791, 1.763, 0.7034, 1.548, 0.6913, 1.545, 0.6683, 1.755, 0.6657, 1.752, 0.6887, 1.546, 0.6991, 1.55, 0.6745, 1.757, 0.6773, 1.76, 0.7018, 1.549, 0.6944, 1.545, 0.6714, 1.759, 0.6683, 1.755, 0.6913, 1.545, 0.6957, 1.55, 0.6712, 1.753, 0.6745, 1.757, 0.6991, 1.55, 0.6976, 1.545, 0.6744, 1.762, 0.6714, 1.759, 0.6944, 1.545, 0.6891, 1.55, 0.6651, 1.748, 0.6678, 1.75, 0.6922, 1.55, 0.6922, 1.55, 0.6678, 1.75, 0.6712, 1.753, 0.6957, 1.55, 0.7005, 1.545, 0.677, 1.764, 0.6744, 1.762, 0.6976, 1.545, 0.6871, 1.549, 0.6634, 1.747, 0.6651, 1.748, 0.6891, 1.55, 0.7026, 1.546, 0.6789, 1.765, 0.677, 1.764, 0.7005, 1.545, 0.6863, 1.548, 0.663, 1.748, 0.6634, 1.747, 0.6871, 1.549, 0.6678, 1.75, 0.6713, 1.756, 0.6712, 1.753, 0.677, 1.764, 0.6713, 1.756, 0.6744, 1.762, 0.6634, 1.747, 0.6713, 1.756, 0.6651, 1.748, 0.6789, 1.765, 0.6713, 1.756, 0.677, 1.764, 0.663, 1.748, 0.6713, 1.756, 0.6634, 1.747, 0.6796, 1.765, 0.6713, 1.756, 0.6789, 1.765, 0.6638, 1.749, 0.6713, 1.756, 0.663, 1.748, 0.6791, 1.763, 0.6713, 1.756, 0.6796, 1.765, 0.6657, 1.752, 0.6713, 1.756, 0.6638, 1.749, 0.6773, 1.76, 0.6713, 1.756, 0.6791, 1.763, 0.6683, 1.755, 0.6713, 1.756, 0.6657, 1.752, 0.6745, 1.757, 0.6713, 1.756, 0.6773, 1.76, 0.6714, 1.759, 0.6713, 1.756, 0.6683, 1.755, 0.6712, 1.753, 0.6713, 1.756, 0.6745, 1.757, 0.6744, 1.762, 0.6713, 1.756, 0.6714, 1.759, 0.6651, 1.748, 0.6713, 1.756, 0.6678, 1.75, 0.7018, 1.549, 0.7034, 1.548, 0.7158, 1.391, 0.7142, 1.398, 0.6913, 1.545, 0.6887, 1.546, 0.6987, 1.4, 0.7017, 1.393, 0.6991, 1.55, 0.7018, 1.549, 0.7142, 1.398, 0.7111, 1.405, 0.6944, 1.545, 0.6913, 1.545, 0.7017, 1.393, 0.7052, 1.387, 0.6957, 1.55, 0.6991, 1.55, 0.7111, 1.405, 0.7073, 1.41, 0.6976, 1.545, 0.6944, 1.545, 0.7052, 1.387, 0.7089, 1.383, 0.6891, 1.55, 0.6922, 1.55, 0.7032, 1.415, 0.6996, 1.416, 0.6922, 1.55, 0.6957, 1.55, 0.7073, 1.41, 0.7032, 1.415, 0.7005, 1.545, 0.6976, 1.545, 0.7089, 1.383, 0.7122, 1.381, 0.6871, 1.549, 0.6891, 1.55, 0.6996, 1.416, 0.6972, 1.415, 0.7026, 1.546, 0.7005, 1.545, 0.7122, 1.381, 0.7147, 1.382, 0.6863, 1.548, 0.6871, 1.549, 0.6972, 1.415, 0.6962, 1.412, 0.7036, 1.547, 0.7026, 1.546, 0.7147, 1.382, 0.716, 1.386, 0.6869, 1.547, 0.6863, 1.548, 0.6962, 1.412, 0.6968, 1.406, 0.7034, 1.548, 0.7036, 1.547, 0.716, 1.386, 0.7158, 1.391, 0.6887, 1.546, 0.6869, 1.547, 0.6968, 1.406, 0.6987, 1.4, 0.6996, 1.416, 0.7032, 1.415, 0.6826, 1.332, 0.6782, 1.334, 0.7032, 1.415, 0.7073, 1.41, 0.6879, 1.326, 0.6826, 1.332, 0.7122, 1.381, 0.7089, 1.383, 0.6917, 1.292, 0.6958, 1.289, 0.6972, 1.415, 0.6996, 1.416, 0.6782, 1.334, 0.6754, 1.333, 0.7147, 1.382, 0.7122, 1.381, 0.6958, 1.289, 0.6988, 1.29, 0.6962, 1.412, 0.6972, 1.415, 0.6754, 1.333, 0.6745, 1.329, 0.716, 1.386, 0.7147, 1.382, 0.6988, 1.29, 0.7002, 1.295, 0.6968, 1.406, 0.6962, 1.412, 0.6745, 1.329, 0.6756, 1.322, 0.7158, 1.391, 0.716, 1.386, 0.7002, 1.295, 0.6997, 1.301, 0.6987, 1.4, 0.6968, 1.406, 0.6756, 1.322, 0.6784, 1.314, 0.7142, 1.398, 0.7158, 1.391, 0.6997, 1.301, 0.6972, 1.31, 0.7017, 1.393, 0.6987, 1.4, 0.6784, 1.314, 0.6824, 1.305, 0.7111, 1.405, 0.7142, 1.398, 0.6972, 1.31, 0.6931, 1.319, 0.7052, 1.387, 0.7017, 1.393, 0.6824, 1.305, 0.687, 1.297, 0.7073, 1.41, 0.7111, 1.405, 0.6931, 1.319, 0.6879, 1.326, 0.7089, 1.383, 0.7052, 1.387, 0.687, 1.297, 0.6917, 1.292])
me_circle_001.materials.append(mat_bark_001)
me_circle_001.materials.append(mat_bark_stump_001)
me_circle_001.use_remesh_preserve_volume = False
me_circle_001.use_remesh_preserve_attributes = False
me_circle_001.use_mirror_vertex_groups = False
me_circle_001.update()

# ---- objects
ob_icosphere = bpy.data.objects.new('Icosphere', me_icosphere)
ob_rig = bpy.data.objects.new('Rig', None)
ob_verticaljoint = bpy.data.objects.new('VerticalJoint', None)
ob_lightdome = bpy.data.objects.new('LightDome', light_lightdome)
ob_fillerlight = bpy.data.objects.new('FillerLight', light_fillerlight)
ob_mainlight = bpy.data.objects.new('Mainlight', light_mainlight)
ob_camera = bpy.data.objects.new('Camera', cam_camera)
ob_plane_001 = bpy.data.objects.new('Plane.001', me_plane_001)
ob_cube_001 = bpy.data.objects.new('Cube.001', me_cube_001)
ob_circle_004 = bpy.data.objects.new('Circle.004', me_circle_001)

# ---- transforms, parenting, visibility, modifiers, constraints
ob_icosphere.location = (0.0, 0.0, 2.194)
ob_icosphere.lineart.crease_threshold = 0.0
_m = ob_icosphere.modifiers.new('Solidify', 'SOLIDIFY')
_m.thickness = 0.132
_m.material_offset = 1
_m.use_rim = False
_m.nonmanifold_thickness_mode = 'FIXED'
_m.nonmanifold_merge_threshold = 0.0003
ob_rig.location = (0.0, 0.0, 0.0)
ob_rig.rotation_mode = 'YXZ'
ob_rig.rotation_euler = (0.0, 0.0, -0.7854)
ob_rig.empty_image_offset = (0.0, 0.0)
ob_rig.hide_viewport = True
ob_rig.hide_select = True
ob_rig.lineart.crease_threshold = 0.0
ob_verticaljoint.parent = ob_rig
ob_verticaljoint.location = (0.0, 0.0, 0.0)
ob_verticaljoint.empty_image_offset = (0.0, 0.0)
ob_verticaljoint.hide_viewport = True
ob_verticaljoint.hide_select = True
ob_verticaljoint.lineart.crease_threshold = 0.0
ob_lightdome.parent = ob_verticaljoint
ob_lightdome.location = (0.0, 0.0, 0.0)
ob_lightdome.hide_viewport = True
ob_lightdome.hide_select = True
ob_lightdome.lineart.crease_threshold = 0.0
ob_fillerlight.parent = ob_verticaljoint
ob_fillerlight.location = (0.0, 0.0, 0.0)
ob_fillerlight.rotation_euler = (0.0, -1.265, 2.007)
ob_fillerlight.hide_viewport = True
ob_fillerlight.hide_select = True
ob_fillerlight.lineart.crease_threshold = 0.0
ob_mainlight.parent = ob_verticaljoint
ob_mainlight.location = (0.0, 0.0, 0.0)
ob_mainlight.rotation_euler = (1.178, 0.0, 1.571)
ob_mainlight.hide_viewport = True
ob_mainlight.hide_select = True
ob_mainlight.lineart.crease_threshold = 0.0
ob_camera.parent = ob_verticaljoint
ob_camera.location = (0.0, -241.9, 139.7)
ob_camera.rotation_euler = (1.047, 0.0, 0.0)
ob_camera.hide_select = True
ob_camera.lineart.crease_threshold = 0.0
ob_plane_001.location = (0.0, 0.0, 0.0)
ob_plane_001.scale = (0.5, 0.5, 0.5)
ob_plane_001.hide_render = True
ob_plane_001.lineart.crease_threshold = 0.0
ob_cube_001.location = (0.0, 0.0, 0.0)
ob_cube_001.scale = (1.0, 1.0, 0.5)
ob_cube_001.hide_render = True
ob_cube_001.display_type = 'WIRE'
ob_cube_001.lineart.crease_threshold = 0.0
_m = ob_cube_001.modifiers.new('Array', 'ARRAY')
_m.count = 5
_m.constant_offset_displace = (0.0, 0.0, 0.0)
_m.relative_offset_displace = (0.0, 0.0, 1.0)
ob_circle_004.location = (0.0, 0.0, 0.0)
ob_circle_004.scale = (0.2222, 0.2222, 1.0)
ob_circle_004.lineart.crease_threshold = 0.0

# ---- collection membership
col_collection_1.objects.link(ob_icosphere)
col_collection_1.objects.link(ob_rig)
col_collection_1.objects.link(ob_verticaljoint)
col_collection_1.objects.link(ob_lightdome)
col_collection_1.objects.link(ob_fillerlight)
col_collection_1.objects.link(ob_mainlight)
col_collection_1.objects.link(ob_camera)
col_collection_1.objects.link(ob_plane_001)
col_collection_1.objects.link(ob_cube_001)
col_collection_1.objects.link(ob_circle_004)
def _layer_coll(name, lc=None):
    lc = lc or bpy.context.view_layer.layer_collection
    for c in lc.children:
        if c.name == name: return c
        r = _layer_coll(name, c)
        if r: return r
_layer_coll('Collection 1').holdout = True

# ---- scene / render settings (as saved in the file)
scene.camera = ob_camera
scene.frame_start = 1; scene.frame_end = 250; scene.frame_set(0)
scene.render.engine = 'BLENDER_EEVEE_NEXT'
scene.render.image_settings.compression = 0
scene.render.resolution_x = 96
scene.render.resolution_y = 96
scene.render.dither_intensity = 0.0
scene.render.film_transparent = True
scene.cycles.use_denoising = False
scene.cycles.samples = 128
scene.cycles.sampling_pattern = 'TABULATED_SOBOL'
scene.cycles.use_adaptive_sampling = False
scene.cycles.use_light_tree = False
scene.cycles.blur_glossy = 0.0
scene.cycles.sample_clamp_indirect = 0.0
scene.view_settings.view_transform = 'Standard'
bpy.context.view_layer.update()
